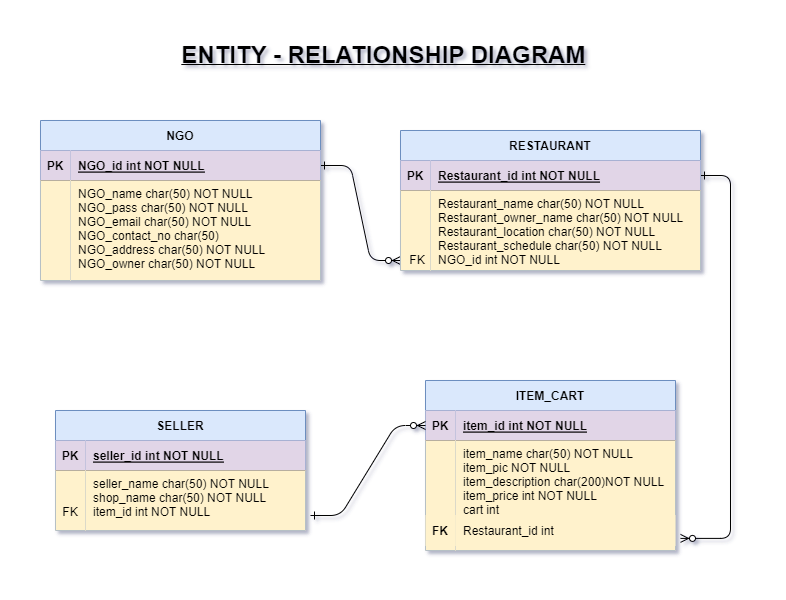

The diagram above was exported from draw.io. Its source (the exported page's mxGraphModel, read from the mxfile embedded in the PNG):
<mxGraphModel dx="1434" dy="739" grid="1" gridSize="10" guides="1" tooltips="1" connect="1" arrows="1" fold="1" page="1" pageScale="1" pageWidth="850" pageHeight="1100" math="0" shadow="0" extFonts="Permanent Marker^https://fonts.googleapis.com/css?family=Permanent+Marker">
  <root>
    <mxCell id="0" />
    <mxCell id="1" parent="0" />
    <mxCell id="C-vyLk0tnHw3VtMMgP7b-1" value="" style="edgeStyle=entityRelationEdgeStyle;endArrow=ERzeroToMany;startArrow=ERone;endFill=1;startFill=0;entryX=0.217;entryY=0.5;entryDx=0;entryDy=0;entryPerimeter=0;" parent="1" source="C-vyLk0tnHw3VtMMgP7b-24" target="qARqW1O1iu8ijaXwxmaR-1" edge="1">
      <mxGeometry width="100" height="100" relative="1" as="geometry">
        <mxPoint x="340" y="720" as="sourcePoint" />
        <mxPoint x="500" y="155" as="targetPoint" />
      </mxGeometry>
    </mxCell>
    <mxCell id="C-vyLk0tnHw3VtMMgP7b-12" value="" style="edgeStyle=entityRelationEdgeStyle;endArrow=ERzeroToMany;startArrow=ERone;endFill=1;startFill=0;entryX=1.02;entryY=0.89;entryDx=0;entryDy=0;entryPerimeter=0;" parent="1" source="C-vyLk0tnHw3VtMMgP7b-3" target="C-vyLk0tnHw3VtMMgP7b-20" edge="1">
      <mxGeometry width="100" height="100" relative="1" as="geometry">
        <mxPoint x="400" y="180" as="sourcePoint" />
        <mxPoint x="520" y="390" as="targetPoint" />
      </mxGeometry>
    </mxCell>
    <mxCell id="C-vyLk0tnHw3VtMMgP7b-2" value="RESTAURANT" style="shape=table;startSize=30;container=1;collapsible=1;childLayout=tableLayout;fixedRows=1;rowLines=0;fontStyle=1;align=center;resizeLast=1;fillColor=#dae8fc;strokeColor=#6c8ebf;" parent="1" vertex="1">
      <mxGeometry x="440" y="150" width="300" height="140" as="geometry" />
    </mxCell>
    <mxCell id="C-vyLk0tnHw3VtMMgP7b-3" value="" style="shape=partialRectangle;collapsible=0;dropTarget=0;pointerEvents=0;fillColor=none;points=[[0,0.5],[1,0.5]];portConstraint=eastwest;top=0;left=0;right=0;bottom=1;" parent="C-vyLk0tnHw3VtMMgP7b-2" vertex="1">
      <mxGeometry y="30" width="300" height="30" as="geometry" />
    </mxCell>
    <mxCell id="C-vyLk0tnHw3VtMMgP7b-4" value="PK" style="shape=partialRectangle;overflow=hidden;connectable=0;fillColor=#e1d5e7;top=0;left=0;bottom=0;right=0;fontStyle=1;strokeColor=#9673a6;" parent="C-vyLk0tnHw3VtMMgP7b-3" vertex="1">
      <mxGeometry width="30" height="30" as="geometry">
        <mxRectangle width="30" height="30" as="alternateBounds" />
      </mxGeometry>
    </mxCell>
    <mxCell id="C-vyLk0tnHw3VtMMgP7b-5" value="Restaurant_id int NOT NULL " style="shape=partialRectangle;overflow=hidden;connectable=0;fillColor=#e1d5e7;top=0;left=0;bottom=0;right=0;align=left;spacingLeft=6;fontStyle=5;strokeColor=#9673a6;" parent="C-vyLk0tnHw3VtMMgP7b-3" vertex="1">
      <mxGeometry x="30" width="270" height="30" as="geometry">
        <mxRectangle width="270" height="30" as="alternateBounds" />
      </mxGeometry>
    </mxCell>
    <mxCell id="C-vyLk0tnHw3VtMMgP7b-9" value="" style="shape=partialRectangle;collapsible=0;dropTarget=0;pointerEvents=0;fillColor=none;points=[[0,0.5],[1,0.5]];portConstraint=eastwest;top=0;left=0;right=0;bottom=0;" parent="C-vyLk0tnHw3VtMMgP7b-2" vertex="1">
      <mxGeometry y="60" width="300" height="80" as="geometry" />
    </mxCell>
    <mxCell id="C-vyLk0tnHw3VtMMgP7b-10" value="" style="shape=partialRectangle;overflow=hidden;connectable=0;fillColor=#fff2cc;top=0;left=0;bottom=0;right=0;strokeColor=#d6b656;" parent="C-vyLk0tnHw3VtMMgP7b-9" vertex="1">
      <mxGeometry width="30" height="80" as="geometry">
        <mxRectangle width="30" height="80" as="alternateBounds" />
      </mxGeometry>
    </mxCell>
    <mxCell id="C-vyLk0tnHw3VtMMgP7b-11" value="Restaurant_name char(50) NOT NULL&#10;Restaurant_owner_name char(50) NOT NULL&#10;Restaurant_location char(50) NOT NULL&#10;Restaurant_schedule char(50) NOT NULL&#10;NGO_id int NOT NULL" style="shape=partialRectangle;overflow=hidden;connectable=0;fillColor=#fff2cc;top=0;left=0;bottom=0;right=0;align=left;spacingLeft=6;verticalAlign=top;strokeColor=#d6b656;" parent="C-vyLk0tnHw3VtMMgP7b-9" vertex="1">
      <mxGeometry x="30" width="270" height="80" as="geometry">
        <mxRectangle width="270" height="80" as="alternateBounds" />
      </mxGeometry>
    </mxCell>
    <mxCell id="C-vyLk0tnHw3VtMMgP7b-13" value="ITEM_CART" style="shape=table;startSize=30;container=1;collapsible=1;childLayout=tableLayout;fixedRows=1;rowLines=0;fontStyle=1;align=center;resizeLast=1;fillColor=#dae8fc;strokeColor=#6c8ebf;" parent="1" vertex="1">
      <mxGeometry x="465" y="400" width="250" height="170" as="geometry" />
    </mxCell>
    <mxCell id="C-vyLk0tnHw3VtMMgP7b-14" value="" style="shape=partialRectangle;collapsible=0;dropTarget=0;pointerEvents=0;fillColor=none;points=[[0,0.5],[1,0.5]];portConstraint=eastwest;top=0;left=0;right=0;bottom=1;" parent="C-vyLk0tnHw3VtMMgP7b-13" vertex="1">
      <mxGeometry y="30" width="250" height="30" as="geometry" />
    </mxCell>
    <mxCell id="C-vyLk0tnHw3VtMMgP7b-15" value="PK" style="shape=partialRectangle;overflow=hidden;connectable=0;fillColor=#e1d5e7;top=0;left=0;bottom=0;right=0;fontStyle=1;strokeColor=#9673a6;" parent="C-vyLk0tnHw3VtMMgP7b-14" vertex="1">
      <mxGeometry width="30" height="30" as="geometry">
        <mxRectangle width="30" height="30" as="alternateBounds" />
      </mxGeometry>
    </mxCell>
    <mxCell id="C-vyLk0tnHw3VtMMgP7b-16" value="item_id int NOT NULL " style="shape=partialRectangle;overflow=hidden;connectable=0;fillColor=#e1d5e7;top=0;left=0;bottom=0;right=0;align=left;spacingLeft=6;fontStyle=5;strokeColor=#9673a6;" parent="C-vyLk0tnHw3VtMMgP7b-14" vertex="1">
      <mxGeometry x="30" width="220" height="30" as="geometry">
        <mxRectangle width="220" height="30" as="alternateBounds" />
      </mxGeometry>
    </mxCell>
    <mxCell id="C-vyLk0tnHw3VtMMgP7b-20" value="" style="shape=partialRectangle;collapsible=0;dropTarget=0;pointerEvents=0;fillColor=none;points=[[0,0.5],[1,0.5]];portConstraint=eastwest;top=0;left=0;right=0;bottom=0;" parent="C-vyLk0tnHw3VtMMgP7b-13" vertex="1">
      <mxGeometry y="60" width="250" height="110" as="geometry" />
    </mxCell>
    <mxCell id="C-vyLk0tnHw3VtMMgP7b-21" value="" style="shape=partialRectangle;overflow=hidden;connectable=0;fillColor=#fff2cc;top=0;left=0;bottom=0;right=0;verticalAlign=bottom;strokeColor=#d6b656;" parent="C-vyLk0tnHw3VtMMgP7b-20" vertex="1">
      <mxGeometry width="30" height="110" as="geometry">
        <mxRectangle width="30" height="110" as="alternateBounds" />
      </mxGeometry>
    </mxCell>
    <mxCell id="C-vyLk0tnHw3VtMMgP7b-22" value="item_name char(50) NOT NULL&#10;item_pic NOT NULL&#10;item_description char(200)NOT NULL&#10;item_price int NOT NULL&#10;cart int&#10;&#10;" style="shape=partialRectangle;overflow=hidden;connectable=0;fillColor=#fff2cc;top=0;left=0;bottom=0;right=0;align=left;spacingLeft=6;verticalAlign=top;strokeColor=#d6b656;" parent="C-vyLk0tnHw3VtMMgP7b-20" vertex="1">
      <mxGeometry x="30" width="220" height="110" as="geometry">
        <mxRectangle width="220" height="110" as="alternateBounds" />
      </mxGeometry>
    </mxCell>
    <mxCell id="C-vyLk0tnHw3VtMMgP7b-23" value="NGO" style="shape=table;startSize=30;container=1;collapsible=1;childLayout=tableLayout;fixedRows=1;rowLines=0;fontStyle=1;align=center;resizeLast=1;fillColor=#dae8fc;strokeColor=#6c8ebf;" parent="1" vertex="1">
      <mxGeometry x="80" y="140" width="280" height="160" as="geometry">
        <mxRectangle x="120" y="120" width="70" height="30" as="alternateBounds" />
      </mxGeometry>
    </mxCell>
    <mxCell id="C-vyLk0tnHw3VtMMgP7b-24" value="" style="shape=partialRectangle;collapsible=0;dropTarget=0;pointerEvents=0;fillColor=none;points=[[0,0.5],[1,0.5]];portConstraint=eastwest;top=0;left=0;right=0;bottom=1;" parent="C-vyLk0tnHw3VtMMgP7b-23" vertex="1">
      <mxGeometry y="30" width="280" height="30" as="geometry" />
    </mxCell>
    <mxCell id="C-vyLk0tnHw3VtMMgP7b-25" value="PK" style="shape=partialRectangle;overflow=hidden;connectable=0;fillColor=#e1d5e7;top=0;left=0;bottom=0;right=0;fontStyle=1;strokeColor=#9673a6;" parent="C-vyLk0tnHw3VtMMgP7b-24" vertex="1">
      <mxGeometry width="30" height="30" as="geometry">
        <mxRectangle width="30" height="30" as="alternateBounds" />
      </mxGeometry>
    </mxCell>
    <mxCell id="C-vyLk0tnHw3VtMMgP7b-26" value="NGO_id int NOT NULL " style="shape=partialRectangle;overflow=hidden;connectable=0;fillColor=#e1d5e7;top=0;left=0;bottom=0;right=0;align=left;spacingLeft=6;fontStyle=5;strokeColor=#9673a6;" parent="C-vyLk0tnHw3VtMMgP7b-24" vertex="1">
      <mxGeometry x="30" width="250" height="30" as="geometry">
        <mxRectangle width="250" height="30" as="alternateBounds" />
      </mxGeometry>
    </mxCell>
    <mxCell id="C-vyLk0tnHw3VtMMgP7b-27" value="" style="shape=partialRectangle;collapsible=0;dropTarget=0;pointerEvents=0;fillColor=none;points=[[0,0.5],[1,0.5]];portConstraint=eastwest;top=0;left=0;right=0;bottom=0;" parent="C-vyLk0tnHw3VtMMgP7b-23" vertex="1">
      <mxGeometry y="60" width="280" height="100" as="geometry" />
    </mxCell>
    <mxCell id="C-vyLk0tnHw3VtMMgP7b-28" value="" style="shape=partialRectangle;overflow=hidden;connectable=0;fillColor=#fff2cc;top=0;left=0;bottom=0;right=0;strokeColor=#d6b656;" parent="C-vyLk0tnHw3VtMMgP7b-27" vertex="1">
      <mxGeometry width="30" height="100" as="geometry">
        <mxRectangle width="30" height="100" as="alternateBounds" />
      </mxGeometry>
    </mxCell>
    <mxCell id="C-vyLk0tnHw3VtMMgP7b-29" value="NGO_name char(50) NOT NULL&#10;NGO_pass char(50) NOT NULL&#10;NGO_email char(50) NOT NULL&#10;NGO_contact_no char(50) &#10;NGO_address char(50) NOT NULL&#10;NGO_owner char(50) NOT NULL" style="shape=partialRectangle;overflow=hidden;connectable=0;fillColor=#fff2cc;top=0;left=0;bottom=0;right=0;align=left;spacingLeft=6;horizontal=1;verticalAlign=top;strokeColor=#d6b656;" parent="C-vyLk0tnHw3VtMMgP7b-27" vertex="1">
      <mxGeometry x="30" width="250" height="100" as="geometry">
        <mxRectangle width="250" height="100" as="alternateBounds" />
      </mxGeometry>
    </mxCell>
    <mxCell id="KS4yt0BNPev055Pe_WWX-15" value="FK" style="shape=partialRectangle;overflow=hidden;connectable=0;fillColor=#fff2cc;top=0;left=0;bottom=0;right=0;fontStyle=1;strokeColor=#d6b656;" parent="1" vertex="1">
      <mxGeometry x="465" y="535" width="30" height="30" as="geometry">
        <mxRectangle width="30" height="30" as="alternateBounds" />
      </mxGeometry>
    </mxCell>
    <mxCell id="KS4yt0BNPev055Pe_WWX-16" value="Restaurant_id int" style="shape=partialRectangle;overflow=hidden;connectable=0;fillColor=#fff2cc;top=0;left=0;bottom=0;right=0;align=left;spacingLeft=6;fontStyle=0;strokeColor=#d6b656;" parent="1" vertex="1">
      <mxGeometry x="495" y="535" width="220" height="30" as="geometry">
        <mxRectangle width="220" height="30" as="alternateBounds" />
      </mxGeometry>
    </mxCell>
    <mxCell id="KS4yt0BNPev055Pe_WWX-17" value="SELLER" style="shape=table;startSize=30;container=1;collapsible=1;childLayout=tableLayout;fixedRows=1;rowLines=0;fontStyle=1;align=center;resizeLast=1;fillColor=#dae8fc;strokeColor=#6c8ebf;" parent="1" vertex="1">
      <mxGeometry x="95" y="430" width="250" height="120" as="geometry" />
    </mxCell>
    <mxCell id="KS4yt0BNPev055Pe_WWX-18" value="" style="shape=partialRectangle;collapsible=0;dropTarget=0;pointerEvents=0;fillColor=none;points=[[0,0.5],[1,0.5]];portConstraint=eastwest;top=0;left=0;right=0;bottom=1;" parent="KS4yt0BNPev055Pe_WWX-17" vertex="1">
      <mxGeometry y="30" width="250" height="30" as="geometry" />
    </mxCell>
    <mxCell id="KS4yt0BNPev055Pe_WWX-19" value="PK" style="shape=partialRectangle;overflow=hidden;connectable=0;fillColor=#e1d5e7;top=0;left=0;bottom=0;right=0;fontStyle=1;strokeColor=#9673a6;" parent="KS4yt0BNPev055Pe_WWX-18" vertex="1">
      <mxGeometry width="30" height="30" as="geometry">
        <mxRectangle width="30" height="30" as="alternateBounds" />
      </mxGeometry>
    </mxCell>
    <mxCell id="KS4yt0BNPev055Pe_WWX-20" value="seller_id int NOT NULL " style="shape=partialRectangle;overflow=hidden;connectable=0;fillColor=#e1d5e7;top=0;left=0;bottom=0;right=0;align=left;spacingLeft=6;fontStyle=5;strokeColor=#9673a6;" parent="KS4yt0BNPev055Pe_WWX-18" vertex="1">
      <mxGeometry x="30" width="220" height="30" as="geometry">
        <mxRectangle width="220" height="30" as="alternateBounds" />
      </mxGeometry>
    </mxCell>
    <mxCell id="KS4yt0BNPev055Pe_WWX-21" value="" style="shape=partialRectangle;collapsible=0;dropTarget=0;pointerEvents=0;fillColor=none;points=[[0,0.5],[1,0.5]];portConstraint=eastwest;top=0;left=0;right=0;bottom=0;" parent="KS4yt0BNPev055Pe_WWX-17" vertex="1">
      <mxGeometry y="60" width="250" height="60" as="geometry" />
    </mxCell>
    <mxCell id="KS4yt0BNPev055Pe_WWX-22" value="" style="shape=partialRectangle;overflow=hidden;connectable=0;fillColor=#fff2cc;top=0;left=0;bottom=0;right=0;verticalAlign=bottom;strokeColor=#d6b656;" parent="KS4yt0BNPev055Pe_WWX-21" vertex="1">
      <mxGeometry width="30" height="60" as="geometry">
        <mxRectangle width="30" height="60" as="alternateBounds" />
      </mxGeometry>
    </mxCell>
    <mxCell id="KS4yt0BNPev055Pe_WWX-23" value="seller_name char(50) NOT NULL&#10;shop_name char(50) NOT NULL&#10;item_id int NOT NULL" style="shape=partialRectangle;overflow=hidden;connectable=0;fillColor=#fff2cc;top=0;left=0;bottom=0;right=0;align=left;spacingLeft=6;verticalAlign=top;strokeColor=#d6b656;" parent="KS4yt0BNPev055Pe_WWX-21" vertex="1">
      <mxGeometry x="30" width="220" height="60" as="geometry">
        <mxRectangle width="220" height="60" as="alternateBounds" />
      </mxGeometry>
    </mxCell>
    <mxCell id="KS4yt0BNPev055Pe_WWX-24" value="" style="edgeStyle=entityRelationEdgeStyle;endArrow=ERzeroToMany;startArrow=ERone;endFill=1;startFill=0;entryX=0;entryY=0.5;entryDx=0;entryDy=0;" parent="1" target="C-vyLk0tnHw3VtMMgP7b-14" edge="1">
      <mxGeometry width="100" height="100" relative="1" as="geometry">
        <mxPoint x="350" y="535" as="sourcePoint" />
        <mxPoint x="425" y="410" as="targetPoint" />
      </mxGeometry>
    </mxCell>
    <mxCell id="KS4yt0BNPev055Pe_WWX-25" value="&lt;b&gt;&lt;u&gt;&lt;font style=&quot;font-size: 24px;&quot;&gt;ENTITY - RELATIONSHIP DIAGRAM&lt;/font&gt;&lt;/u&gt;&lt;/b&gt;&amp;nbsp;" style="text;html=1;strokeColor=none;fillColor=none;align=center;verticalAlign=middle;whiteSpace=wrap;rounded=0;" parent="1" vertex="1">
      <mxGeometry x="170" y="60" width="510" height="30" as="geometry" />
    </mxCell>
    <mxCell id="OAlDOsiPe8PXJgxtk-B0-1" value="FK" style="text;html=1;strokeColor=none;fillColor=none;align=center;verticalAlign=middle;whiteSpace=wrap;rounded=0;" parent="1" vertex="1">
      <mxGeometry x="80" y="517" width="60" height="30" as="geometry" />
    </mxCell>
    <mxCell id="qARqW1O1iu8ijaXwxmaR-1" value="FK" style="text;html=1;strokeColor=none;fillColor=none;align=center;verticalAlign=middle;whiteSpace=wrap;rounded=0;" vertex="1" parent="1">
      <mxGeometry x="427" y="265" width="60" height="30" as="geometry" />
    </mxCell>
  </root>
</mxGraphModel>